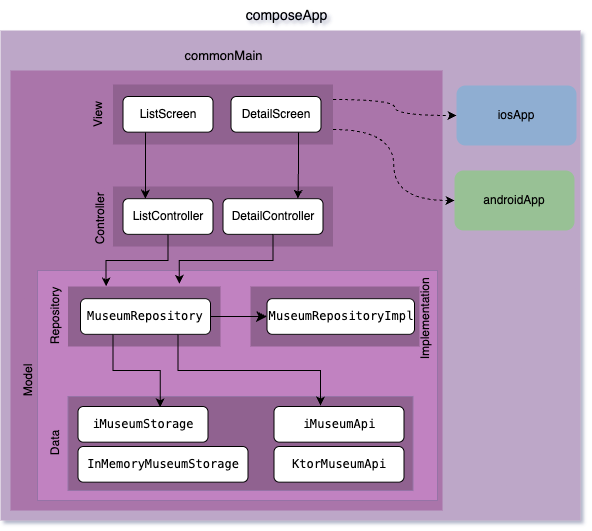

The diagram above was exported from draw.io. Its source (the exported page's mxGraphModel, read from the mxfile embedded in the PNG):
<mxGraphModel dx="1240" dy="768" grid="1" gridSize="10" guides="1" tooltips="1" connect="1" arrows="1" fold="1" page="1" pageScale="1" pageWidth="827" pageHeight="1169" math="0" shadow="0">
  <root>
    <mxCell id="0" />
    <mxCell id="1" parent="0" />
    <mxCell id="Om3-9YE2yBA40WgkENuX-1" value="" style="rounded=0;whiteSpace=wrap;html=1;strokeColor=none;fillColor=#BDA7C8;" vertex="1" parent="1">
      <mxGeometry x="40" y="280" width="580" height="490" as="geometry" />
    </mxCell>
    <mxCell id="Om3-9YE2yBA40WgkENuX-2" value="" style="rounded=0;whiteSpace=wrap;html=1;strokeColor=none;fillColor=#AA74AA;" vertex="1" parent="1">
      <mxGeometry x="50" y="320" width="432" height="440" as="geometry" />
    </mxCell>
    <mxCell id="Om3-9YE2yBA40WgkENuX-36" value="" style="rounded=0;whiteSpace=wrap;html=1;fillColor=#C182C1;strokeColor=#9673a6;" vertex="1" parent="1">
      <mxGeometry x="77" y="520" width="400" height="230" as="geometry" />
    </mxCell>
    <mxCell id="Om3-9YE2yBA40WgkENuX-3" value="" style="rounded=0;whiteSpace=wrap;html=1;fillColor=#906290;strokeColor=#9673a6;" vertex="1" parent="1">
      <mxGeometry x="107.5" y="646" width="345" height="94" as="geometry" />
    </mxCell>
    <mxCell id="Om3-9YE2yBA40WgkENuX-4" value="" style="rounded=0;whiteSpace=wrap;html=1;fillColor=#906290;strokeColor=none;" vertex="1" parent="1">
      <mxGeometry x="152.5" y="436" width="220" height="60" as="geometry" />
    </mxCell>
    <mxCell id="Om3-9YE2yBA40WgkENuX-5" style="edgeStyle=orthogonalEdgeStyle;rounded=0;orthogonalLoop=1;jettySize=auto;html=1;exitX=1;exitY=0.25;exitDx=0;exitDy=0;entryX=0;entryY=0.5;entryDx=0;entryDy=0;curved=1;dashed=1;" edge="1" parent="1" source="Om3-9YE2yBA40WgkENuX-7" target="Om3-9YE2yBA40WgkENuX-29">
      <mxGeometry relative="1" as="geometry" />
    </mxCell>
    <mxCell id="Om3-9YE2yBA40WgkENuX-6" style="edgeStyle=orthogonalEdgeStyle;rounded=0;orthogonalLoop=1;jettySize=auto;html=1;exitX=1;exitY=0.75;exitDx=0;exitDy=0;entryX=0;entryY=0.5;entryDx=0;entryDy=0;curved=1;dashed=1;" edge="1" parent="1" source="Om3-9YE2yBA40WgkENuX-7" target="Om3-9YE2yBA40WgkENuX-30">
      <mxGeometry relative="1" as="geometry" />
    </mxCell>
    <mxCell id="Om3-9YE2yBA40WgkENuX-7" value="" style="rounded=0;whiteSpace=wrap;html=1;fillColor=#906290;strokeColor=none;" vertex="1" parent="1">
      <mxGeometry x="152.5" y="334" width="220" height="60" as="geometry" />
    </mxCell>
    <mxCell id="Om3-9YE2yBA40WgkENuX-8" style="edgeStyle=orthogonalEdgeStyle;rounded=0;orthogonalLoop=1;jettySize=auto;html=1;exitX=0.25;exitY=1;exitDx=0;exitDy=0;entryX=0.25;entryY=0;entryDx=0;entryDy=0;" edge="1" parent="1" source="Om3-9YE2yBA40WgkENuX-9" target="Om3-9YE2yBA40WgkENuX-14">
      <mxGeometry relative="1" as="geometry" />
    </mxCell>
    <mxCell id="Om3-9YE2yBA40WgkENuX-9" value="ListScreen" style="rounded=1;whiteSpace=wrap;html=1;container=0;" vertex="1" parent="1">
      <mxGeometry x="162.5" y="345.9962162162162" width="90" height="35.67567567567568" as="geometry" />
    </mxCell>
    <mxCell id="Om3-9YE2yBA40WgkENuX-10" style="edgeStyle=orthogonalEdgeStyle;rounded=0;orthogonalLoop=1;jettySize=auto;html=1;exitX=0.75;exitY=1;exitDx=0;exitDy=0;entryX=0.75;entryY=0;entryDx=0;entryDy=0;" edge="1" parent="1" source="Om3-9YE2yBA40WgkENuX-11" target="Om3-9YE2yBA40WgkENuX-12">
      <mxGeometry relative="1" as="geometry" />
    </mxCell>
    <mxCell id="Om3-9YE2yBA40WgkENuX-11" value="DetailScreen" style="rounded=1;whiteSpace=wrap;html=1;container=0;" vertex="1" parent="1">
      <mxGeometry x="270.5" y="345.9962162162162" width="90" height="35.67567567567568" as="geometry" />
    </mxCell>
    <mxCell id="Om3-9YE2yBA40WgkENuX-12" value="DetailController" style="rounded=1;whiteSpace=wrap;html=1;container=0;" vertex="1" parent="1">
      <mxGeometry x="262.5" y="448.1700000000001" width="100" height="35.68" as="geometry" />
    </mxCell>
    <mxCell id="Om3-9YE2yBA40WgkENuX-13" style="edgeStyle=orthogonalEdgeStyle;rounded=0;orthogonalLoop=1;jettySize=auto;html=1;exitX=0.5;exitY=1;exitDx=0;exitDy=0;entryX=0.25;entryY=0;entryDx=0;entryDy=0;" edge="1" parent="1" source="Om3-9YE2yBA40WgkENuX-14" target="Om3-9YE2yBA40WgkENuX-21">
      <mxGeometry relative="1" as="geometry" />
    </mxCell>
    <mxCell id="Om3-9YE2yBA40WgkENuX-14" value="ListController" style="rounded=1;whiteSpace=wrap;html=1;container=0;" vertex="1" parent="1">
      <mxGeometry x="162.5" y="448.1662162162163" width="90" height="35.67567567567568" as="geometry" />
    </mxCell>
    <mxCell id="Om3-9YE2yBA40WgkENuX-15" value="&lt;pre style=&quot;color: rgb(230, 230, 230); text-align: left; font-family: &amp;quot;JetBrains Mono&amp;quot;, monospace;&quot;&gt;&lt;pre style=&quot;color: rgb(230, 230, 230); font-family: &amp;quot;JetBrains Mono&amp;quot;, monospace;&quot;&gt;&lt;span style=&quot;color: rgb(0, 0, 0);&quot;&gt;iMuseumApi&lt;/span&gt;&lt;/pre&gt;&lt;/pre&gt;" style="rounded=1;whiteSpace=wrap;html=1;container=0;" vertex="1" parent="1">
      <mxGeometry x="313.5" y="656" width="130" height="35.68" as="geometry" />
    </mxCell>
    <mxCell id="Om3-9YE2yBA40WgkENuX-16" value="&lt;pre style=&quot;color: rgb(230, 230, 230); text-align: left; font-family: &amp;quot;JetBrains Mono&amp;quot;, monospace;&quot;&gt;&lt;pre style=&quot;color: rgb(230, 230, 230); font-family: &amp;quot;JetBrains Mono&amp;quot;, monospace;&quot;&gt;&lt;span style=&quot;color: rgb(0, 0, 0);&quot;&gt;iMuseumStorage&lt;/span&gt;&lt;/pre&gt;&lt;/pre&gt;" style="rounded=1;whiteSpace=wrap;html=1;container=0;" vertex="1" parent="1">
      <mxGeometry x="117.5" y="656" width="130" height="35.68" as="geometry" />
    </mxCell>
    <mxCell id="Om3-9YE2yBA40WgkENuX-17" value="&lt;pre style=&quot;color: rgb(230, 230, 230); text-align: left; font-family: &amp;quot;JetBrains Mono&amp;quot;, monospace;&quot;&gt;&lt;pre style=&quot;color: rgb(230, 230, 230); font-family: &amp;quot;JetBrains Mono&amp;quot;, monospace;&quot;&gt;&lt;pre style=&quot;color: rgb(230, 230, 230); font-family: &amp;quot;JetBrains Mono&amp;quot;, monospace;&quot;&gt;&lt;span style=&quot;color: rgb(0, 0, 0);&quot;&gt;InMemoryMuseumStorage&lt;/span&gt;&lt;/pre&gt;&lt;/pre&gt;&lt;/pre&gt;" style="rounded=1;whiteSpace=wrap;html=1;container=0;" vertex="1" parent="1">
      <mxGeometry x="117.5" y="696" width="170" height="35.68" as="geometry" />
    </mxCell>
    <mxCell id="Om3-9YE2yBA40WgkENuX-18" value="&lt;pre style=&quot;color: rgb(230, 230, 230); text-align: left; font-family: &amp;quot;JetBrains Mono&amp;quot;, monospace;&quot;&gt;&lt;pre style=&quot;color: rgb(230, 230, 230); font-family: &amp;quot;JetBrains Mono&amp;quot;, monospace;&quot;&gt;&lt;pre style=&quot;color: rgb(230, 230, 230); font-family: &amp;quot;JetBrains Mono&amp;quot;, monospace;&quot;&gt;&lt;span style=&quot;color: rgb(0, 0, 0);&quot;&gt;KtorMuseumApi&lt;/span&gt;&lt;/pre&gt;&lt;/pre&gt;&lt;/pre&gt;" style="rounded=1;whiteSpace=wrap;html=1;container=0;" vertex="1" parent="1">
      <mxGeometry x="313.5" y="696" width="130" height="35.68" as="geometry" />
    </mxCell>
    <mxCell id="Om3-9YE2yBA40WgkENuX-19" value="View" style="text;html=1;align=center;verticalAlign=middle;resizable=0;points=[];autosize=1;strokeColor=none;fillColor=none;rotation=-90;" vertex="1" parent="1">
      <mxGeometry x="112.5" y="350" width="50" height="30" as="geometry" />
    </mxCell>
    <mxCell id="Om3-9YE2yBA40WgkENuX-20" value="Controller" style="text;html=1;align=center;verticalAlign=middle;resizable=0;points=[];autosize=1;strokeColor=none;fillColor=none;rotation=-90;" vertex="1" parent="1">
      <mxGeometry x="100" y="453.8399999999999" width="80" height="30" as="geometry" />
    </mxCell>
    <mxCell id="Om3-9YE2yBA40WgkENuX-21" value="" style="rounded=0;whiteSpace=wrap;html=1;fillColor=#906290;strokeColor=none;" vertex="1" parent="1">
      <mxGeometry x="107.5" y="536" width="152.5" height="60" as="geometry" />
    </mxCell>
    <mxCell id="Om3-9YE2yBA40WgkENuX-22" style="edgeStyle=orthogonalEdgeStyle;rounded=0;orthogonalLoop=1;jettySize=auto;html=1;exitX=0.75;exitY=1;exitDx=0;exitDy=0;entryX=0.358;entryY=-0.028;entryDx=0;entryDy=0;entryPerimeter=0;" edge="1" parent="1" source="Om3-9YE2yBA40WgkENuX-24" target="Om3-9YE2yBA40WgkENuX-15">
      <mxGeometry relative="1" as="geometry" />
    </mxCell>
    <mxCell id="Om3-9YE2yBA40WgkENuX-23" style="edgeStyle=orthogonalEdgeStyle;rounded=0;orthogonalLoop=1;jettySize=auto;html=1;exitX=0.25;exitY=1;exitDx=0;exitDy=0;entryX=0.632;entryY=0.024;entryDx=0;entryDy=0;entryPerimeter=0;" edge="1" parent="1" source="Om3-9YE2yBA40WgkENuX-24" target="Om3-9YE2yBA40WgkENuX-16">
      <mxGeometry relative="1" as="geometry" />
    </mxCell>
    <mxCell id="Om3-9YE2yBA40WgkENuX-24" value="&lt;pre style=&quot;color: rgb(230, 230, 230); text-align: left; font-family: &amp;quot;JetBrains Mono&amp;quot;, monospace;&quot;&gt;&lt;span style=&quot;color: rgb(0, 0, 0);&quot;&gt;MuseumRepository&lt;/span&gt;&lt;/pre&gt;" style="rounded=1;whiteSpace=wrap;html=1;container=0;" vertex="1" parent="1">
      <mxGeometry x="120" y="548.1600000000003" width="130" height="35.68" as="geometry" />
    </mxCell>
    <mxCell id="Om3-9YE2yBA40WgkENuX-25" value="Repository" style="text;html=1;align=center;verticalAlign=middle;resizable=0;points=[];autosize=1;strokeColor=none;fillColor=none;rotation=-90;" vertex="1" parent="1">
      <mxGeometry x="55" y="551" width="80" height="30" as="geometry" />
    </mxCell>
    <mxCell id="Om3-9YE2yBA40WgkENuX-26" value="Data" style="text;html=1;align=center;verticalAlign=middle;resizable=0;points=[];autosize=1;strokeColor=none;fillColor=none;rotation=-90;" vertex="1" parent="1">
      <mxGeometry x="70" y="678" width="50" height="30" as="geometry" />
    </mxCell>
    <mxCell id="Om3-9YE2yBA40WgkENuX-27" style="edgeStyle=orthogonalEdgeStyle;rounded=0;orthogonalLoop=1;jettySize=auto;html=1;exitX=0.5;exitY=1;exitDx=0;exitDy=0;entryX=0.73;entryY=-0.043;entryDx=0;entryDy=0;entryPerimeter=0;" edge="1" parent="1" source="Om3-9YE2yBA40WgkENuX-12" target="Om3-9YE2yBA40WgkENuX-21">
      <mxGeometry relative="1" as="geometry" />
    </mxCell>
    <mxCell id="Om3-9YE2yBA40WgkENuX-28" value="&lt;font style=&quot;font-size: 13px;&quot;&gt;commonMain&lt;/font&gt;" style="text;html=1;align=center;verticalAlign=middle;resizable=0;points=[];autosize=1;strokeColor=none;fillColor=none;" vertex="1" parent="1">
      <mxGeometry x="212.5" y="290" width="100" height="30" as="geometry" />
    </mxCell>
    <mxCell id="Om3-9YE2yBA40WgkENuX-29" value="iosApp" style="rounded=1;whiteSpace=wrap;html=1;fillColor=#8FAED2;strokeColor=none;" vertex="1" parent="1">
      <mxGeometry x="496" y="334.99999999999994" width="120" height="60" as="geometry" />
    </mxCell>
    <mxCell id="Om3-9YE2yBA40WgkENuX-30" value="androidApp" style="rounded=1;whiteSpace=wrap;html=1;fillColor=#98C195;strokeColor=none;" vertex="1" parent="1">
      <mxGeometry x="494" y="420" width="120" height="60" as="geometry" />
    </mxCell>
    <mxCell id="Om3-9YE2yBA40WgkENuX-31" value="&lt;font style=&quot;font-size: 14px;&quot;&gt;composeApp&lt;/font&gt;" style="text;html=1;align=center;verticalAlign=middle;resizable=0;points=[];autosize=1;strokeColor=none;fillColor=none;" vertex="1" parent="1">
      <mxGeometry x="270.5" y="250" width="110" height="30" as="geometry" />
    </mxCell>
    <mxCell id="Om3-9YE2yBA40WgkENuX-32" value="" style="rounded=0;whiteSpace=wrap;html=1;fillColor=#906290;strokeColor=none;" vertex="1" parent="1">
      <mxGeometry x="290" y="536" width="169" height="60" as="geometry" />
    </mxCell>
    <mxCell id="Om3-9YE2yBA40WgkENuX-33" value="&lt;pre style=&quot;color: rgb(230, 230, 230); text-align: left; font-family: &amp;quot;JetBrains Mono&amp;quot;, monospace;&quot;&gt;&lt;span style=&quot;color: rgb(0, 0, 0);&quot;&gt;MuseumRepositoryImpl&lt;/span&gt;&lt;/pre&gt;" style="rounded=1;whiteSpace=wrap;html=1;container=0;" vertex="1" parent="1">
      <mxGeometry x="306.5" y="548.16" width="147.5" height="35.68" as="geometry" />
    </mxCell>
    <mxCell id="Om3-9YE2yBA40WgkENuX-34" value="Implementation" style="text;html=1;align=center;verticalAlign=middle;resizable=0;points=[];autosize=1;strokeColor=none;fillColor=none;rotation=-90;" vertex="1" parent="1">
      <mxGeometry x="410" y="553.84" width="110" height="30" as="geometry" />
    </mxCell>
    <mxCell id="Om3-9YE2yBA40WgkENuX-35" value="" style="edgeStyle=none;curved=1;rounded=0;orthogonalLoop=1;jettySize=auto;html=1;fontSize=12;startSize=8;endSize=8;" edge="1" parent="1" source="Om3-9YE2yBA40WgkENuX-24" target="Om3-9YE2yBA40WgkENuX-33">
      <mxGeometry relative="1" as="geometry" />
    </mxCell>
    <mxCell id="Om3-9YE2yBA40WgkENuX-37" value="Model" style="text;html=1;align=center;verticalAlign=middle;resizable=0;points=[];autosize=1;strokeColor=none;fillColor=none;rotation=-90;" vertex="1" parent="1">
      <mxGeometry x="37.5" y="616" width="60" height="30" as="geometry" />
    </mxCell>
  </root>
</mxGraphModel>